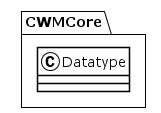

The diagram above was rendered by PlantUML. Its source (embedded in the PNG):
@startuml
!theme plain
package CWMCore {
class Datatype {
}
}
@enduml